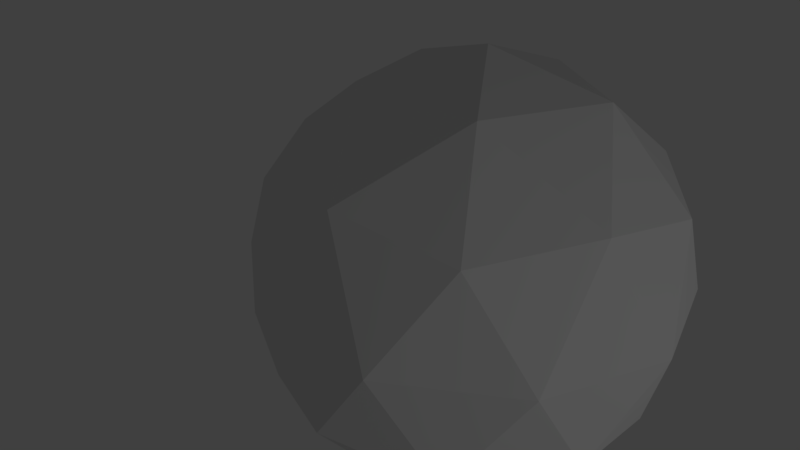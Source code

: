 # Source: test-ico-1.blend  (saved by Blender 2.79.0; exported with 4.5.12 LTS)
import bpy
from mathutils import Matrix  # noqa: F401  (used for matrix-valued properties, if any)

bpy.ops.wm.read_factory_settings(use_empty=True)
scene = bpy.context.scene
scene.name = 'Scene'

# ---- collections
col_collection_1 = bpy.data.collections.new('Collection 1'); scene.collection.children.link(col_collection_1)

# ---- materials (node trees are filled in below, after node groups)
mat_test_world_material = bpy.data.materials.new('test-world-material')
mat_test_world_material.alpha_threshold = 0.0
mat_test_world_material.use_transparent_shadow = False
mat_test_world_material.roughness = 0.5

# ---- material node trees

# ---- world
world_world = bpy.data.worlds.new('World'); scene.world = world_world
world_world.color = (0.05088, 0.05088, 0.05088)
world_world.use_sun_shadow = False
world_world.sun_shadow_jitter_overblur = 0.0
world_world.cycles.sampling_method = 'MANUAL'

# ---- cameras
cam_camera = bpy.data.cameras.new('Camera')
cam_camera.clip_end = 100.0
cam_camera.lens = 35.0
cam_camera.sensor_width = 32.0
cam_camera.sensor_height = 18.0
cam_camera.ortho_scale = 7.314
cam_camera.dof.focus_distance = 0.0
cam_camera.dof.aperture_fstop = 128.0

# ---- lights
light_lamp = bpy.data.lights.new('Lamp', 'POINT')
light_lamp.transmission_factor = 0.0
light_lamp.cutoff_distance = 30.0
light_lamp.energy = 100.0
light_lamp.shadow_buffer_clip_start = 1.001
light_lamp.shadow_soft_size = 0.1
light_lamp.shadow_maximum_resolution = 0.006
light_lamp.use_absolute_resolution = True

# ---- meshes
me_test_world_geo = bpy.data.meshes.new('test-world-geo')
me_test_world_geo.from_pydata([(0.0, 0.0, -1.0), (0.7236, -0.5257, -0.4472), (-0.2764, -0.8506, -0.4472), (-0.8944, 0.0, -0.4472), (-0.2764, 0.8506, -0.4472), (0.7236, 0.5257, -0.4472), (0.2764, -0.8506, 0.4472), (-0.7236, -0.5257, 0.4472), (-0.7236, 0.5257, 0.4472), (0.2764, 0.8506, 0.4472), (0.8944, 0.0, 0.4472), (0.0, 0.0, 1.0), (-0.1625, -0.5, -0.8507), (0.4253, -0.309, -0.8507), (0.2629, -0.809, -0.5257), (0.8506, 0.0, -0.5257), (0.4253, 0.309, -0.8507), (-0.5257, 0.0, -0.8507), (-0.6882, -0.5, -0.5257), (-0.1625, 0.5, -0.8507), (-0.6882, 0.5, -0.5257), (0.2629, 0.809, -0.5257), (0.9511, -0.309, 0.0), (0.9511, 0.309, 0.0), (0.0, -1.0, 0.0), (0.5878, -0.809, 0.0), (-0.9511, -0.309, 0.0), (-0.5878, -0.809, 0.0), (-0.5878, 0.809, 0.0), (-0.9511, 0.309, 0.0), (0.5878, 0.809, 0.0), (0.0, 1.0, 0.0), (0.6882, -0.5, 0.5257), (-0.2629, -0.809, 0.5257), (-0.8506, 0.0, 0.5257), (-0.2629, 0.809, 0.5257), (0.6882, 0.5, 0.5257), (0.1625, -0.5, 0.8507), (0.5257, 0.0, 0.8507), (-0.4253, -0.309, 0.8507), (-0.4253, 0.309, 0.8507), (0.1625, 0.5, 0.8507)], [], [(0, 13, 12), (1, 13, 15), (0, 12, 17), (0, 17, 19), (0, 19, 16), (1, 15, 22), (2, 14, 24), (3, 18, 26), (4, 20, 28), (5, 21, 30), (1, 22, 25), (2, 24, 27), (3, 26, 29), (4, 28, 31), (5, 30, 23), (6, 32, 37), (7, 33, 39), (8, 34, 40), (9, 35, 41), (10, 36, 38), (38, 41, 11), (38, 36, 41), (36, 9, 41), (41, 40, 11), (41, 35, 40), (35, 8, 40), (40, 39, 11), (40, 34, 39), (34, 7, 39), (39, 37, 11), (39, 33, 37), (33, 6, 37), (37, 38, 11), (37, 32, 38), (32, 10, 38), (23, 36, 10), (23, 30, 36), (30, 9, 36), (31, 35, 9), (31, 28, 35), (28, 8, 35), (29, 34, 8), (29, 26, 34), (26, 7, 34), (27, 33, 7), (27, 24, 33), (24, 6, 33), (25, 32, 6), (25, 22, 32), (22, 10, 32), (30, 31, 9), (30, 21, 31), (21, 4, 31), (28, 29, 8), (28, 20, 29), (20, 3, 29), (26, 27, 7), (26, 18, 27), (18, 2, 27), (24, 25, 6), (24, 14, 25), (14, 1, 25), (22, 23, 10), (22, 15, 23), (15, 5, 23), (16, 21, 5), (16, 19, 21), (19, 4, 21), (19, 20, 4), (19, 17, 20), (17, 3, 20), (17, 18, 3), (17, 12, 18), (12, 2, 18), (15, 16, 5), (15, 13, 16), (13, 0, 16), (12, 14, 2), (12, 13, 14), (13, 1, 14)])
_uv = me_test_world_geo.uv_layers.new(name='UVMap')
_uv.uv.foreach_set('vector', [0.3259, 0.3099, 0.3208, 0.3592, 0.2774, 0.3202, 0.3147, 0.4178, 0.3208, 0.3592, 0.3751, 0.3948, 0.3259, 0.3099, 0.2774, 0.3202, 0.301, 0.2669, 0.3259, 0.3099, 0.301, 0.2669, 0.359, 0.273, 0.3259, 0.3099, 0.359, 0.273, 0.3712, 0.33, 0.3147, 0.4178, 0.3751, 0.3948, 0.3632, 0.4857, 0.2197, 0.3326, 0.2603, 0.3829, 0.1702, 0.3997, 0.2715, 0.2159, 0.2362, 0.2701, 0.1923, 0.1895, 0.3984, 0.2291, 0.336, 0.2122, 0.3991, 0.1457, 0.4251, 0.3539, 0.4219, 0.2893, 0.5047, 0.3287, 0.3147, 0.4178, 0.3632, 0.4857, 0.2533, 0.4743, 0.2197, 0.3326, 0.1702, 0.3997, 0.1471, 0.2916, 0.2715, 0.2159, 0.1923, 0.1895, 0.288, 0.1341, 0.3984, 0.2291, 0.3991, 0.1457, 0.4813, 0.2195, 0.4251, 0.3539, 0.5047, 0.3287, 0.4598, 0.4298, 0.7868, 0.0001003, 0.8991, 0.0292, 0.8063, 0.1026, 0.6306, 0.166, 0.693, 0.06826, 0.7341, 0.1792, 0.7402, 0.3658, 0.6665, 0.2763, 0.7847, 0.2715, 0.9641, 0.3234, 0.8561, 0.3658, 0.8881, 0.2519, 0.9929, 0.09737, 0.9999, 0.2131, 0.9014, 0.1475, 0.9014, 0.1475, 0.8881, 0.2519, 0.8229, 0.1906, 0.9014, 0.1475, 0.9999, 0.2131, 0.8881, 0.2519, 0.9999, 0.2131, 0.9641, 0.3234, 0.8881, 0.2519, 0.8881, 0.2519, 0.7847, 0.2715, 0.8229, 0.1906, 0.8881, 0.2519, 0.8561, 0.3658, 0.7847, 0.2715, 0.8561, 0.3658, 0.7402, 0.3658, 0.7847, 0.2715, 0.7847, 0.2715, 0.7341, 0.1792, 0.8229, 0.1906, 0.7847, 0.2715, 0.6665, 0.2763, 0.7341, 0.1792, 0.6665, 0.2763, 0.6306, 0.166, 0.7341, 0.1792, 0.7341, 0.1792, 0.8063, 0.1026, 0.8229, 0.1906, 0.7341, 0.1792, 0.693, 0.06826, 0.8063, 0.1026, 0.693, 0.06826, 0.7868, 0.0001003, 0.8063, 0.1026, 0.8063, 0.1026, 0.9014, 0.1475, 0.8229, 0.1906, 0.8063, 0.1026, 0.8991, 0.0292, 0.9014, 0.1475, 0.8991, 0.0292, 0.9929, 0.09737, 0.9014, 0.1475, 0.4598, 0.4298, 0.6304, 0.445, 0.4819, 0.5794, 0.4598, 0.4298, 0.5047, 0.3287, 0.6304, 0.445, 0.5047, 0.3287, 0.6304, 0.2447, 0.6304, 0.445, 0.4813, 0.2195, 0.5485, 0.06198, 0.6304, 0.2447, 0.4813, 0.2195, 0.3991, 0.1457, 0.5485, 0.06198, 0.3991, 0.1457, 0.3581, 0.0001003, 0.5485, 0.06198, 0.288, 0.1341, 0.159, 0.02154, 0.3581, 0.0001003, 0.288, 0.1341, 0.1923, 0.1895, 0.159, 0.02154, 0.1923, 0.1895, 0.04124, 0.1835, 0.159, 0.02154, 0.1471, 0.2916, 0.0001003, 0.3795, 0.04124, 0.1835, 0.1471, 0.2916, 0.1702, 0.3997, 0.0001003, 0.3795, 0.1702, 0.3997, 0.1178, 0.5415, 0.0001003, 0.3795, 0.2533, 0.4743, 0.2915, 0.6412, 0.1178, 0.5415, 0.2533, 0.4743, 0.3632, 0.4857, 0.2915, 0.6412, 0.3632, 0.4857, 0.4819, 0.5794, 0.2915, 0.6412, 0.5047, 0.3287, 0.4813, 0.2195, 0.6304, 0.2447, 0.5047, 0.3287, 0.4219, 0.2893, 0.4813, 0.2195, 0.4219, 0.2893, 0.3984, 0.2291, 0.4813, 0.2195, 0.3991, 0.1457, 0.288, 0.1341, 0.3581, 0.0001003, 0.3991, 0.1457, 0.336, 0.2122, 0.288, 0.1341, 0.336, 0.2122, 0.2715, 0.2159, 0.288, 0.1341, 0.1923, 0.1895, 0.1471, 0.2916, 0.04124, 0.1835, 0.1923, 0.1895, 0.2362, 0.2701, 0.1471, 0.2916, 0.2362, 0.2701, 0.2197, 0.3326, 0.1471, 0.2916, 0.1702, 0.3997, 0.2533, 0.4743, 0.1178, 0.5415, 0.1702, 0.3997, 0.2603, 0.3829, 0.2533, 0.4743, 0.2603, 0.3829, 0.3147, 0.4178, 0.2533, 0.4743, 0.3632, 0.4857, 0.4598, 0.4298, 0.4819, 0.5794, 0.3632, 0.4857, 0.3751, 0.3948, 0.4598, 0.4298, 0.3751, 0.3948, 0.4251, 0.3539, 0.4598, 0.4298, 0.3712, 0.33, 0.4219, 0.2893, 0.4251, 0.3539, 0.3712, 0.33, 0.359, 0.273, 0.4219, 0.2893, 0.359, 0.273, 0.3984, 0.2291, 0.4219, 0.2893, 0.359, 0.273, 0.336, 0.2122, 0.3984, 0.2291, 0.359, 0.273, 0.301, 0.2669, 0.336, 0.2122, 0.301, 0.2669, 0.2715, 0.2159, 0.336, 0.2122, 0.301, 0.2669, 0.2362, 0.2701, 0.2715, 0.2159, 0.301, 0.2669, 0.2774, 0.3202, 0.2362, 0.2701, 0.2774, 0.3202, 0.2197, 0.3326, 0.2362, 0.2701, 0.3751, 0.3948, 0.3712, 0.33, 0.4251, 0.3539, 0.3751, 0.3948, 0.3208, 0.3592, 0.3712, 0.33, 0.3208, 0.3592, 0.3259, 0.3099, 0.3712, 0.33, 0.2774, 0.3202, 0.2603, 0.3829, 0.2197, 0.3326, 0.2774, 0.3202, 0.3208, 0.3592, 0.2603, 0.3829, 0.3208, 0.3592, 0.3147, 0.4178, 0.2603, 0.3829])
me_test_world_geo.materials.append(mat_test_world_material)
me_test_world_geo.use_remesh_preserve_volume = False
me_test_world_geo.use_remesh_preserve_attributes = False
me_test_world_geo.use_mirror_vertex_groups = False
me_test_world_geo.update()

# ---- objects
ob_test_world = bpy.data.objects.new('test-world', me_test_world_geo)
ob_lamp = bpy.data.objects.new('Lamp', light_lamp)
ob_camera = bpy.data.objects.new('Camera', cam_camera)

# ---- transforms, parenting, visibility, modifiers, constraints
ob_test_world.location = (0.0, 0.0, 0.0)
ob_test_world.lineart.crease_threshold = 0.0
ob_lamp.location = (4.076, 1.005, 5.904)
ob_lamp.rotation_euler = (0.6503, 0.05522, 1.866)
ob_lamp.lock_rotations_4d = False
ob_lamp.empty_display_type = 'ARROWS'
ob_lamp.color = (0.0, 0.0, 0.0, 0.0)
ob_lamp.lineart.crease_threshold = 0.0
ob_camera.location = (1.208, 3.308, 1.742)
ob_camera.rotation_euler = (-7.262, -0.4118, 11.9)
ob_camera.lock_rotations_4d = False
ob_camera.empty_display_type = 'ARROWS'
ob_camera.color = (0.0, 0.0, 0.0, 0.0)
ob_camera.display_type = 'WIRE'
ob_camera.lineart.crease_threshold = 0.0

# ---- collection membership
col_collection_1.objects.link(ob_test_world)
col_collection_1.objects.link(ob_lamp)
col_collection_1.objects.link(ob_camera)

# ---- scene / render settings (as saved in the file)
scene.camera = ob_camera
scene.frame_start = 1; scene.frame_end = 250; scene.frame_set(1)
scene.render.engine = 'BLENDER_EEVEE_NEXT'
scene.render.resolution_percentage = 50
scene.render.dither_intensity = 0.0
scene.cycles.use_denoising = False
scene.cycles.samples = 128
scene.cycles.sampling_pattern = 'TABULATED_SOBOL'
scene.cycles.use_adaptive_sampling = False
scene.cycles.use_light_tree = False
scene.cycles.blur_glossy = 0.0
scene.cycles.sample_clamp_indirect = 0.0
scene.view_settings.view_transform = 'Standard'
bpy.context.view_layer.update()
